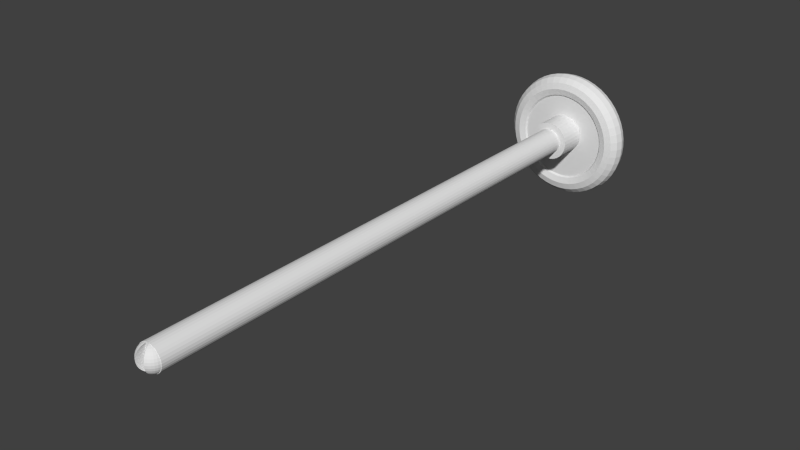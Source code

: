 # Source: flecha_treino.blend  (saved by Blender 2.63.0; exported with 4.5.12 LTS)
import bpy
from mathutils import Matrix  # noqa: F401  (used for matrix-valued properties, if any)

bpy.ops.wm.read_factory_settings(use_empty=True)
scene = bpy.context.scene
scene.name = 'Scene'

# ---- collections
col_collection_1 = bpy.data.collections.new('Collection 1'); scene.collection.children.link(col_collection_1)

# ---- materials (node trees are filled in below, after node groups)
mat_madeira = bpy.data.materials.new('Madeira')
mat_madeira.alpha_threshold = 0.0
mat_madeira.use_transparent_shadow = False
mat_madeira.roughness = 0.5
mat_madeira.line_color = (0.0, 0.0, 0.0, 1.0)
mat_vermelho = bpy.data.materials.new('Vermelho')
mat_vermelho.alpha_threshold = 0.0
mat_vermelho.use_transparent_shadow = False
mat_vermelho.roughness = 0.5
mat_vermelho.line_color = (0.0, 0.0, 0.0, 1.0)

# ---- material node trees

# ---- world
world_world = bpy.data.worlds.new('World'); scene.world = world_world
world_world.color = (0.05088, 0.05088, 0.05088)
world_world.use_sun_shadow = False
world_world.sun_shadow_jitter_overblur = 0.0
world_world.cycles.sampling_method = 'MANUAL'
world_world.cycles.sample_map_resolution = 256

# ---- meshes
me_sphere = bpy.data.meshes.new('Sphere')
me_sphere.from_pydata([(-0.1951, 0.0, 0.9808), (-0.3827, 0.0, 0.9239), (-0.5556, 0.0, 0.8315), (-0.7071, 0.0, 0.7071), (-0.8315, 0.0, 0.5556), (-0.9239, 0.0, 0.3827), (-0.9808, 0.0, 0.1951), (-1.0, 0.0, 7.55e-08), (-0.9808, 0.0, -0.1951), (-0.9239, 0.0, -0.3827), (-0.8315, 0.0, -0.5556), (-0.7071, 0.0, -0.7071), (-0.5556, 0.0, -0.8315), (-0.3827, 0.0, -0.9239), (-0.1951, 0.0, -0.9808), (-0.1913, 0.03806, 0.9808), (-0.3753, 0.07466, 0.9239), (-0.5449, 0.1084, 0.8315), (-0.6935, 0.1379, 0.7071), (-0.8155, 0.1622, 0.5556), (-0.9061, 0.1802, 0.3827), (-0.9619, 0.1913, 0.1951), (-0.9808, 0.1951, 1.192e-07), (-0.9619, 0.1913, -0.1951), (-0.9061, 0.1802, -0.3827), (-0.8155, 0.1622, -0.5556), (-0.6935, 0.1379, -0.7071), (-0.5449, 0.1084, -0.8315), (-0.3753, 0.07466, -0.9239), (-0.1913, 0.03806, -0.9808), (-0.1802, 0.07466, 0.9808), (-0.3536, 0.1464, 0.9239), (-0.5133, 0.2126, 0.8315), (-0.6533, 0.2706, 0.7071), (-0.7682, 0.3182, 0.5556), (-0.8536, 0.3536, 0.3827), (-0.9061, 0.3753, 0.1951), (-0.9239, 0.3827, 1.192e-07), (-0.9061, 0.3753, -0.1951), (-0.8536, 0.3536, -0.3827), (-0.7682, 0.3182, -0.5556), (-0.6533, 0.2706, -0.7071), (-0.5133, 0.2126, -0.8315), (-0.3536, 0.1464, -0.9239), (-0.1802, 0.07466, -0.9808), (-0.1622, 0.1084, 0.9808), (-0.3182, 0.2126, 0.9239), (-0.4619, 0.3087, 0.8315), (-0.5879, 0.3928, 0.7071), (-0.6913, 0.4619, 0.5556), (-0.7682, 0.5133, 0.3827), (-0.8155, 0.5449, 0.1951), (-0.8315, 0.5556, 1.192e-07), (-0.8155, 0.5449, -0.1951), (-0.7682, 0.5133, -0.3827), (-0.6913, 0.4619, -0.5556), (-0.5879, 0.3928, -0.7071), (-0.4619, 0.3087, -0.8315), (-0.3182, 0.2126, -0.9239), (-0.1622, 0.1084, -0.9808), (-0.1379, 0.1379, 0.9808), (-0.2706, 0.2706, 0.9239), (-0.3928, 0.3928, 0.8315), (-0.5, 0.5, 0.7071), (-0.5879, 0.5879, 0.5556), (-0.6533, 0.6533, 0.3827), (-0.6935, 0.6935, 0.1951), (-0.7071, 0.7071, 1.192e-07), (-0.6935, 0.6935, -0.1951), (-0.6533, 0.6533, -0.3827), (-0.5879, 0.5879, -0.5556), (-0.5, 0.5, -0.7071), (-0.3928, 0.3928, -0.8315), (-0.2706, 0.2706, -0.9239), (-0.1379, 0.1379, -0.9808), (-0.1084, 0.1622, 0.9808), (-0.2126, 0.3182, 0.9239), (-0.3087, 0.4619, 0.8315), (-0.3928, 0.5879, 0.7071), (-0.4619, 0.6913, 0.5556), (-0.5133, 0.7682, 0.3827), (-0.5449, 0.8155, 0.1951), (-0.5556, 0.8315, 1.192e-07), (-0.5449, 0.8155, -0.1951), (-0.5133, 0.7682, -0.3827), (-0.4619, 0.6913, -0.5556), (-0.3928, 0.5879, -0.7071), (-0.3087, 0.4619, -0.8315), (-0.2126, 0.3182, -0.9239), (-0.1084, 0.1622, -0.9808), (-0.07466, 0.1802, 0.9808), (-0.1464, 0.3536, 0.9239), (-0.2126, 0.5133, 0.8315), (-0.2706, 0.6533, 0.7071), (-0.3182, 0.7682, 0.5556), (-0.3536, 0.8536, 0.3827), (-0.3753, 0.9061, 0.1951), (-0.3827, 0.9239, 1.192e-07), (-0.3753, 0.9061, -0.1951), (-0.3536, 0.8536, -0.3827), (-0.3182, 0.7682, -0.5556), (-0.2706, 0.6533, -0.7071), (-0.2126, 0.5133, -0.8315), (-0.1464, 0.3536, -0.9239), (-0.07466, 0.1802, -0.9808), (-0.03806, 0.1913, 0.9808), (-0.07466, 0.3753, 0.9239), (-0.1084, 0.5449, 0.8315), (-0.1379, 0.6935, 0.7071), (-0.1622, 0.8155, 0.5556), (-0.1802, 0.9061, 0.3827), (-0.1913, 0.9619, 0.1951), (-0.1951, 0.9808, 1.192e-07), (-0.1913, 0.9619, -0.1951), (-0.1802, 0.9061, -0.3827), (-0.1622, 0.8155, -0.5556), (-0.1379, 0.6935, -0.7071), (-0.1084, 0.5449, -0.8315), (-0.07466, 0.3753, -0.9239), (-0.03806, 0.1913, -0.9808), (3.344e-07, 0.1951, 0.9808), (3.711e-07, 0.3827, 0.9239), (4.075e-07, 0.5556, 0.8315), (3.591e-07, 0.7071, 0.7071), (4.155e-07, 0.8315, 0.5556), (3.669e-07, 0.9239, 0.3827), (4.298e-07, 0.9808, 0.1951), (4.016e-07, 1.0, 1.192e-07), (3.713e-07, 0.9808, -0.1951), (3.231e-07, 0.9239, -0.3827), (4.155e-07, 0.8315, -0.5556), (3.591e-07, 0.7071, -0.7071), (4.032e-07, 0.5556, -0.8315), (3.289e-07, 0.3827, -0.9239), (3.346e-07, 0.1951, -0.9808), (0.03806, 0.1913, 0.9808), (0.07466, 0.3753, 0.9239), (0.1084, 0.5449, 0.8315), (0.138, 0.6935, 0.7071), (0.1622, 0.8155, 0.5556), (0.1802, 0.9061, 0.3827), (0.1913, 0.9619, 0.1951), (0.1951, 0.9808, 1.192e-07), (0.1913, 0.9619, -0.1951), (0.1802, 0.9061, -0.3827), (0.1622, 0.8155, -0.5556), (0.138, 0.6935, -0.7071), (0.1084, 0.5449, -0.8315), (0.07466, 0.3753, -0.9239), (0.03806, 0.1913, -0.9808), (0.07466, 0.1802, 0.9808), (0.1464, 0.3536, 0.9239), (0.2126, 0.5133, 0.8315), (0.2706, 0.6533, 0.7071), (0.3182, 0.7682, 0.5556), (0.3536, 0.8536, 0.3827), (0.3753, 0.9061, 0.1951), (0.3827, 0.9239, 1.192e-07), (0.3753, 0.9061, -0.1951), (0.3536, 0.8536, -0.3827), (0.3182, 0.7682, -0.5556), (0.2706, 0.6533, -0.7071), (0.2126, 0.5133, -0.8315), (0.1464, 0.3536, -0.9239), (0.07466, 0.1802, -0.9808), (0.1084, 0.1622, 0.9808), (0.2126, 0.3182, 0.9239), (0.3087, 0.4619, 0.8315), (0.3928, 0.5879, 0.7071), (0.4619, 0.6913, 0.5556), (0.5133, 0.7682, 0.3827), (0.5449, 0.8155, 0.1951), (0.5556, 0.8315, 1.192e-07), (0.5449, 0.8155, -0.1951), (0.5133, 0.7682, -0.3827), (0.4619, 0.6913, -0.5556), (0.3928, 0.5879, -0.7071), (0.3087, 0.4619, -0.8315), (0.2126, 0.3182, -0.9239), (0.1084, 0.1622, -0.9808), (0.138, 0.1379, 0.9808), (0.2706, 0.2706, 0.9239), (0.3928, 0.3928, 0.8315), (0.5, 0.5, 0.7071), (0.5879, 0.5879, 0.5556), (0.6533, 0.6533, 0.3827), (0.6935, 0.6935, 0.1951), (0.7071, 0.7071, 1.192e-07), (0.6935, 0.6935, -0.1951), (0.6533, 0.6533, -0.3827), (0.5879, 0.5879, -0.5556), (0.5, 0.5, -0.7071), (0.3928, 0.3928, -0.8315), (0.2706, 0.2706, -0.9239), (0.138, 0.1379, -0.9808), (0.1622, 0.1084, 0.9808), (0.3182, 0.2126, 0.9239), (0.4619, 0.3087, 0.8315), (0.5879, 0.3928, 0.7071), (0.6913, 0.4619, 0.5556), (0.7682, 0.5133, 0.3827), (0.8155, 0.5449, 0.1951), (0.8315, 0.5556, 1.192e-07), (0.8155, 0.5449, -0.1951), (0.7682, 0.5133, -0.3827), (0.6913, 0.4619, -0.5556), (0.5879, 0.3928, -0.7071), (0.4619, 0.3087, -0.8315), (0.3182, 0.2126, -0.9239), (0.1622, 0.1084, -0.9808), (0.1802, 0.07466, 0.9808), (0.3536, 0.1464, 0.9239), (0.5133, 0.2126, 0.8315), (0.6533, 0.2706, 0.7071), (0.7682, 0.3182, 0.5556), (0.8536, 0.3536, 0.3827), (0.9061, 0.3753, 0.1951), (0.9239, 0.3827, 1.192e-07), (0.9061, 0.3753, -0.1951), (0.8536, 0.3536, -0.3827), (0.7682, 0.3182, -0.5556), (0.6533, 0.2706, -0.7071), (0.5133, 0.2126, -0.8315), (0.3536, 0.1464, -0.9239), (-3.936, 0.07466, -0.9808), (-3.925, 0.03806, 0.9808), (-3.741, 0.07466, 0.9239), (-3.572, 0.1084, 0.8315), (-3.423, 0.1379, 0.7071), (-3.301, 0.1622, 0.5556), (-3.21, 0.1802, 0.3827), (-3.155, 0.1913, 0.1951), (-3.136, 0.1951, 1.192e-07), (-3.155, 0.1913, -0.1951), (-3.21, 0.1802, -0.3827), (-3.301, 0.1622, -0.5556), (-3.423, 0.1379, -0.7071), (-3.572, 0.1084, -0.8315), (-3.741, 0.07466, -0.9239), (-3.925, 0.03806, -0.9808), (-3.921, -1.811e-08, 0.9808), (-3.734, -7.168e-08, 0.9239), (-3.561, -1.155e-07, 0.8315), (-3.409, -1.037e-07, 0.7071), (-3.285, -1.455e-07, 0.5556), (-3.193, -6.463e-08, 0.3827), (-3.136, -1.335e-07, 0.1951), (-3.117, -1.199e-07, 1.192e-07), (-3.136, -1.129e-07, -0.1951), (-3.193, -3.839e-08, -0.3827), (-3.285, -1.455e-07, -0.5556), (-3.409, -1.037e-07, -0.7071), (-3.561, -1.155e-07, -0.8315), (-3.734, -4.261e-08, -0.9239), (-3.921, -1.47e-08, -0.9808), (-3.925, -0.03806, 0.9808), (-3.741, -0.07466, 0.9239), (-3.572, -0.1084, 0.8315), (-3.423, -0.1379, 0.7071), (-3.301, -0.1622, 0.5556), (-3.21, -0.1802, 0.3827), (-3.155, -0.1913, 0.1951), (-3.136, -0.1951, 1.192e-07), (-3.155, -0.1913, -0.1951), (-3.21, -0.1802, -0.3827), (-3.301, -0.1622, -0.5556), (-3.423, -0.1379, -0.7071), (-3.572, -0.1084, -0.8315), (-3.741, -0.07466, -0.9239), (-3.925, -0.03806, -0.9808), (0.1802, -0.07466, 0.9808), (0.3536, -0.1464, 0.9239), (0.5133, -0.2126, 0.8315), (0.6533, -0.2706, 0.7071), (0.7682, -0.3182, 0.5556), (0.8536, -0.3536, 0.3827), (0.9061, -0.3753, 0.1951), (0.9239, -0.3827, 1.192e-07), (0.9061, -0.3753, -0.1951), (0.8536, -0.3536, -0.3827), (0.7682, -0.3182, -0.5556), (0.6533, -0.2706, -0.7071), (0.5133, -0.2126, -0.8315), (0.3536, -0.1464, -0.9239), (0.1802, -0.07466, -0.9808), (0.1622, -0.1084, 0.9808), (0.3182, -0.2126, 0.9239), (0.4619, -0.3087, 0.8315), (0.5879, -0.3928, 0.7071), (0.6913, -0.4619, 0.5556), (0.7682, -0.5133, 0.3827), (0.8155, -0.5449, 0.1951), (0.8315, -0.5556, 1.192e-07), (0.8155, -0.5449, -0.1951), (0.7682, -0.5133, -0.3827), (0.6913, -0.4619, -0.5556), (0.5879, -0.3928, -0.7071), (0.4619, -0.3087, -0.8315), (0.3182, -0.2126, -0.9239), (0.1622, -0.1084, -0.9808), (0.138, -0.1379, 0.9808), (0.2706, -0.2706, 0.9239), (0.3928, -0.3928, 0.8315), (0.5, -0.5, 0.7071), (0.5879, -0.5879, 0.5556), (0.6533, -0.6533, 0.3827), (0.6935, -0.6935, 0.1951), (0.7071, -0.7071, 1.192e-07), (0.6935, -0.6935, -0.1951), (0.6533, -0.6533, -0.3827), (0.5879, -0.5879, -0.5556), (0.5, -0.5, -0.7071), (0.3928, -0.3928, -0.8315), (0.2706, -0.2706, -0.9239), (0.138, -0.1379, -0.9808), (0.1084, -0.1622, 0.9808), (0.2126, -0.3182, 0.9239), (0.3087, -0.4619, 0.8315), (0.3928, -0.5879, 0.7071), (0.4619, -0.6913, 0.5556), (0.5133, -0.7682, 0.3827), (0.5449, -0.8155, 0.1951), (0.5556, -0.8315, 1.192e-07), (0.5449, -0.8155, -0.1951), (0.5133, -0.7682, -0.3827), (0.4619, -0.6913, -0.5556), (0.3928, -0.5879, -0.7071), (0.3087, -0.4619, -0.8315), (0.2126, -0.3182, -0.9239), (0.1084, -0.1622, -0.9808), (3.258e-07, 0.0, -1.0), (0.07466, -0.1802, 0.9808), (0.1464, -0.3536, 0.9239), (0.2126, -0.5133, 0.8315), (0.2706, -0.6533, 0.7071), (0.3182, -0.7682, 0.5556), (0.3536, -0.8536, 0.3827), (0.3753, -0.9061, 0.1951), (0.3827, -0.9239, 1.192e-07), (0.3753, -0.9061, -0.1951), (0.3536, -0.8536, -0.3827), (0.3182, -0.7682, -0.5556), (0.2706, -0.6533, -0.7071), (0.2126, -0.5133, -0.8315), (0.1464, -0.3536, -0.9239), (0.07466, -0.1802, -0.9808), (0.03806, -0.1913, 0.9808), (0.07466, -0.3753, 0.9239), (0.1084, -0.5449, 0.8315), (0.1379, -0.6935, 0.7071), (0.1622, -0.8155, 0.5556), (0.1802, -0.9061, 0.3827), (0.1913, -0.9619, 0.1951), (0.1951, -0.9808, 1.192e-07), (0.1913, -0.9619, -0.1951), (0.1802, -0.9061, -0.3827), (0.1622, -0.8155, -0.5556), (0.1379, -0.6935, -0.7071), (0.1084, -0.5449, -0.8315), (0.07466, -0.3753, -0.9239), (0.03806, -0.1913, -0.9808), (2.945e-07, -0.1951, 0.9808), (2.131e-07, -0.3827, 0.9239), (1.648e-07, -0.5556, 0.8315), (1.87e-07, -0.7071, 0.7071), (1.452e-07, -0.8315, 0.5556), (1.499e-07, -0.9239, 0.3827), (1.98e-07, -0.9808, 0.1951), (1.123e-07, -1.0, 1.192e-07), (8.41e-08, -0.9808, -0.1951), (2.725e-07, -0.9239, -0.3827), (1.452e-07, -0.8315, -0.5556), (1.87e-07, -0.7071, -0.7071), (1.648e-07, -0.5556, -0.8315), (2.553e-07, -0.3827, -0.9239), (2.95e-07, -0.1951, -0.9808), (-0.03806, -0.1913, 0.9808), (-0.07466, -0.3753, 0.9239), (-0.1084, -0.5449, 0.8315), (-0.1379, -0.6935, 0.7071), (-0.1622, -0.8155, 0.5556), (-0.1802, -0.9061, 0.3827), (-0.1913, -0.9619, 0.1951), (-0.1951, -0.9808, 1.192e-07), (-0.1913, -0.9619, -0.1951), (-0.1802, -0.9061, -0.3827), (-0.1622, -0.8155, -0.5556), (-0.1379, -0.6935, -0.7071), (-0.1084, -0.5449, -0.8315), (-0.07466, -0.3753, -0.9239), (-0.03806, -0.1913, -0.9808), (-0.07466, -0.1802, 0.9808), (-0.1464, -0.3536, 0.9239), (-0.2126, -0.5133, 0.8315), (-0.2706, -0.6533, 0.7071), (-0.3182, -0.7682, 0.5556), (-0.3536, -0.8536, 0.3827), (-0.3753, -0.9061, 0.1951), (-0.3827, -0.9239, 1.192e-07), (-0.3753, -0.9061, -0.1951), (-0.3536, -0.8536, -0.3827), (-0.3182, -0.7682, -0.5556), (-0.2706, -0.6533, -0.7071), (-0.2126, -0.5133, -0.8315), (-0.1464, -0.3536, -0.9239), (-0.07466, -0.1802, -0.9808), (-0.1084, -0.1622, 0.9808), (-0.2126, -0.3182, 0.9239), (-0.3087, -0.4619, 0.8315), (-0.3928, -0.5879, 0.7071), (-0.4619, -0.6913, 0.5556), (-0.5133, -0.7682, 0.3827), (-0.5449, -0.8155, 0.1951), (-0.5556, -0.8315, 1.192e-07), (-0.5449, -0.8155, -0.1951), (-0.5133, -0.7682, -0.3827), (-0.4619, -0.6913, -0.5556), (-0.3928, -0.5879, -0.7071), (-0.3087, -0.4619, -0.8315), (-0.2126, -0.3182, -0.9239), (-0.1084, -0.1622, -0.9808), (-0.1379, -0.1379, 0.9808), (-0.2706, -0.2706, 0.9239), (-0.3928, -0.3928, 0.8315), (-0.5, -0.5, 0.7071), (-0.5879, -0.5879, 0.5556), (-0.6533, -0.6533, 0.3827), (-0.6935, -0.6935, 0.1951), (-0.7071, -0.7071, 1.192e-07), (-0.6935, -0.6935, -0.1951), (-0.6533, -0.6533, -0.3827), (-0.5879, -0.5879, -0.5556), (-0.5, -0.5, -0.7071), (-0.3928, -0.3928, -0.8315), (-0.2706, -0.2706, -0.9239), (-0.1379, -0.1379, -0.9808), (-0.1622, -0.1084, 0.9808), (-0.3182, -0.2126, 0.9239), (-0.4619, -0.3087, 0.8315), (-0.5879, -0.3928, 0.7071), (-0.6913, -0.4619, 0.5556), (-0.7682, -0.5133, 0.3827), (-0.8155, -0.5449, 0.1951), (-0.8315, -0.5556, 1.192e-07), (-0.8155, -0.5449, -0.1951), (-0.7682, -0.5133, -0.3827), (-0.6913, -0.4619, -0.5556), (-0.5879, -0.3928, -0.7071), (-0.4619, -0.3087, -0.8315), (-0.3182, -0.2126, -0.9239), (-0.1622, -0.1084, -0.9808), (2.48e-08, -1.247e-07, 1.0), (-0.1802, -0.07466, 0.9808), (-0.3536, -0.1464, 0.9239), (-0.5133, -0.2126, 0.8315), (-0.6533, -0.2706, 0.7071), (-0.7682, -0.3182, 0.5556), (-0.8536, -0.3536, 0.3827), (-0.9061, -0.3753, 0.1951), (-0.9239, -0.3827, 1.192e-07), (-0.9061, -0.3753, -0.1951), (-0.8536, -0.3536, -0.3827), (-0.7682, -0.3182, -0.5556), (-0.6533, -0.2706, -0.7071), (-0.5133, -0.2126, -0.8315), (-0.3536, -0.1464, -0.9239), (-0.1802, -0.07466, -0.9808), (-0.1913, -0.03806, 0.9808), (-0.3753, -0.07466, 0.9239), (-0.5449, -0.1084, 0.8315), (-0.6935, -0.1379, 0.7071), (-0.8155, -0.1622, 0.5556), (-0.9061, -0.1802, 0.3827), (-0.9619, -0.1913, 0.1951), (-0.9808, -0.1951, 1.192e-07), (-0.9619, -0.1913, -0.1951), (-0.9061, -0.1802, -0.3827), (-0.8155, -0.1622, -0.5556), (-0.6935, -0.1379, -0.7071), (-0.5449, -0.1084, -0.8315), (-0.3753, -0.07466, -0.9239), (-0.1913, -0.03806, -0.9808)], [], [(19, 20, 5, 4), (25, 26, 11, 10), (20, 21, 6, 5), (15, 16, 1, 0), (26, 27, 12, 11), (21, 22, 7, 6), (16, 17, 2, 1), (27, 28, 13, 12), (22, 23, 8, 7), (17, 18, 3, 2), (28, 29, 14, 13), (23, 24, 9, 8), (18, 19, 4, 3), (24, 25, 10, 9), (39, 40, 25, 24), (34, 35, 20, 19), (40, 41, 26, 25), (35, 36, 21, 20), (30, 31, 16, 15), (41, 42, 27, 26), (36, 37, 22, 21), (31, 32, 17, 16), (42, 43, 28, 27), (37, 38, 23, 22), (32, 33, 18, 17), (43, 44, 29, 28), (38, 39, 24, 23), (33, 34, 19, 18), (58, 59, 44, 43), (53, 54, 39, 38), (48, 49, 34, 33), (54, 55, 40, 39), (49, 50, 35, 34), (55, 56, 41, 40), (50, 51, 36, 35), (45, 46, 31, 30), (56, 57, 42, 41), (51, 52, 37, 36), (46, 47, 32, 31), (57, 58, 43, 42), (52, 53, 38, 37), (47, 48, 33, 32), (72, 73, 58, 57), (67, 68, 53, 52), (62, 63, 48, 47), (73, 74, 59, 58), (68, 69, 54, 53), (63, 64, 49, 48), (69, 70, 55, 54), (64, 65, 50, 49), (70, 71, 56, 55), (65, 66, 51, 50), (60, 61, 46, 45), (71, 72, 57, 56), (66, 67, 52, 51), (61, 62, 47, 46), (75, 76, 61, 60), (86, 87, 72, 71), (81, 82, 67, 66), (76, 77, 62, 61), (87, 88, 73, 72), (82, 83, 68, 67), (77, 78, 63, 62), (88, 89, 74, 73), (83, 84, 69, 68), (78, 79, 64, 63), (84, 85, 70, 69), (79, 80, 65, 64), (85, 86, 71, 70), (80, 81, 66, 65), (94, 95, 80, 79), (100, 101, 86, 85), (95, 96, 81, 80), (90, 91, 76, 75), (101, 102, 87, 86), (96, 97, 82, 81), (91, 92, 77, 76), (102, 103, 88, 87), (97, 98, 83, 82), (92, 93, 78, 77), (103, 104, 89, 88), (98, 99, 84, 83), (93, 94, 79, 78), (99, 100, 85, 84), (113, 114, 99, 98), (108, 109, 94, 93), (114, 115, 100, 99), (109, 110, 95, 94), (115, 116, 101, 100), (110, 111, 96, 95), (105, 106, 91, 90), (116, 117, 102, 101), (111, 112, 97, 96), (106, 107, 92, 91), (117, 118, 103, 102), (112, 113, 98, 97), (107, 108, 93, 92), (118, 119, 104, 103), (132, 133, 118, 117), (127, 128, 113, 112), (122, 123, 108, 107), (133, 134, 119, 118), (128, 129, 114, 113), (123, 124, 109, 108), (129, 130, 115, 114), (124, 125, 110, 109), (130, 131, 116, 115), (125, 126, 111, 110), (120, 121, 106, 105), (131, 132, 117, 116), (126, 127, 112, 111), (121, 122, 107, 106), (135, 136, 121, 120), (146, 147, 132, 131), (141, 142, 127, 126), (136, 137, 122, 121), (147, 148, 133, 132), (142, 143, 128, 127), (137, 138, 123, 122), (148, 149, 134, 133), (143, 144, 129, 128), (138, 139, 124, 123), (144, 145, 130, 129), (139, 140, 125, 124), (145, 146, 131, 130), (140, 141, 126, 125), (154, 155, 140, 139), (160, 161, 146, 145), (155, 156, 141, 140), (150, 151, 136, 135), (161, 162, 147, 146), (156, 157, 142, 141), (151, 152, 137, 136), (162, 163, 148, 147), (157, 158, 143, 142), (152, 153, 138, 137), (163, 164, 149, 148), (158, 159, 144, 143), (153, 154, 139, 138), (159, 160, 145, 144), (173, 174, 159, 158), (168, 169, 154, 153), (174, 175, 160, 159), (169, 170, 155, 154), (175, 176, 161, 160), (170, 171, 156, 155), (165, 166, 151, 150), (176, 177, 162, 161), (171, 172, 157, 156), (166, 167, 152, 151), (177, 178, 163, 162), (172, 173, 158, 157), (167, 168, 153, 152), (178, 179, 164, 163), (192, 193, 178, 177), (187, 188, 173, 172), (182, 183, 168, 167), (193, 194, 179, 178), (188, 189, 174, 173), (183, 184, 169, 168), (189, 190, 175, 174), (184, 185, 170, 169), (190, 191, 176, 175), (185, 186, 171, 170), (180, 181, 166, 165), (191, 192, 177, 176), (186, 187, 172, 171), (181, 182, 167, 166), (206, 207, 192, 191), (201, 202, 187, 186), (196, 197, 182, 181), (207, 208, 193, 192), (202, 203, 188, 187), (197, 198, 183, 182), (208, 209, 194, 193), (203, 204, 189, 188), (198, 199, 184, 183), (204, 205, 190, 189), (199, 200, 185, 184), (205, 206, 191, 190), (200, 201, 186, 185), (195, 196, 181, 180), (220, 221, 206, 205), (215, 216, 201, 200), (210, 211, 196, 195), (221, 222, 207, 206), (216, 217, 202, 201), (211, 212, 197, 196), (222, 223, 208, 207), (217, 218, 203, 202), (212, 213, 198, 197), (223, 224, 209, 208), (218, 219, 204, 203), (213, 214, 199, 198), (219, 220, 205, 204), (214, 215, 200, 199), (228, 229, 214, 213), (234, 235, 220, 219), (229, 230, 215, 214), (235, 236, 221, 220), (230, 231, 216, 215), (225, 226, 211, 210), (236, 237, 222, 221), (231, 232, 217, 216), (226, 227, 212, 211), (237, 238, 223, 222), (232, 233, 218, 217), (227, 228, 213, 212), (238, 239, 224, 223), (233, 234, 219, 218), (247, 248, 233, 232), (242, 243, 228, 227), (253, 254, 239, 238), (248, 249, 234, 233), (243, 244, 229, 228), (249, 250, 235, 234), (244, 245, 230, 229), (250, 251, 236, 235), (245, 246, 231, 230), (240, 241, 226, 225), (251, 252, 237, 236), (246, 247, 232, 231), (241, 242, 227, 226), (252, 253, 238, 237), (266, 267, 252, 251), (261, 262, 247, 246), (256, 257, 242, 241), (267, 268, 253, 252), (262, 263, 248, 247), (257, 258, 243, 242), (268, 269, 254, 253), (263, 264, 249, 248), (258, 259, 244, 243), (264, 265, 250, 249), (259, 260, 245, 244), (265, 266, 251, 250), (260, 261, 246, 245), (255, 256, 241, 240), (280, 281, 266, 265), (275, 276, 261, 260), (270, 271, 256, 255), (281, 282, 267, 266), (276, 277, 262, 261), (271, 272, 257, 256), (282, 283, 268, 267), (277, 278, 263, 262), (272, 273, 258, 257), (283, 284, 269, 268), (278, 279, 264, 263), (273, 274, 259, 258), (279, 280, 265, 264), (274, 275, 260, 259), (288, 289, 274, 273), (294, 295, 280, 279), (289, 290, 275, 274), (295, 296, 281, 280), (290, 291, 276, 275), (285, 286, 271, 270), (296, 297, 282, 281), (291, 292, 277, 276), (286, 287, 272, 271), (297, 298, 283, 282), (292, 293, 278, 277), (287, 288, 273, 272), (298, 299, 284, 283), (293, 294, 279, 278), (307, 308, 293, 292), (302, 303, 288, 287), (313, 314, 299, 298), (308, 309, 294, 293), (303, 304, 289, 288), (309, 310, 295, 294), (304, 305, 290, 289), (310, 311, 296, 295), (305, 306, 291, 290), (300, 301, 286, 285), (311, 312, 297, 296), (306, 307, 292, 291), (301, 302, 287, 286), (312, 313, 298, 297), (326, 327, 312, 311), (321, 322, 307, 306), (316, 317, 302, 301), (327, 328, 313, 312), (322, 323, 308, 307), (317, 318, 303, 302), (328, 329, 314, 313), (323, 324, 309, 308), (318, 319, 304, 303), (324, 325, 310, 309), (319, 320, 305, 304), (325, 326, 311, 310), (320, 321, 306, 305), (315, 316, 301, 300), (341, 342, 326, 325), (336, 337, 321, 320), (331, 332, 316, 315), (342, 343, 327, 326), (337, 338, 322, 321), (332, 333, 317, 316), (343, 344, 328, 327), (338, 339, 323, 322), (333, 334, 318, 317), (344, 345, 329, 328), (339, 340, 324, 323), (334, 335, 319, 318), (340, 341, 325, 324), (335, 336, 320, 319), (355, 356, 341, 340), (350, 351, 336, 335), (356, 357, 342, 341), (351, 352, 337, 336), (346, 347, 332, 331), (357, 358, 343, 342), (352, 353, 338, 337), (347, 348, 333, 332), (358, 359, 344, 343), (353, 354, 339, 338), (348, 349, 334, 333), (359, 360, 345, 344), (354, 355, 340, 339), (349, 350, 335, 334), (363, 364, 349, 348), (374, 375, 360, 359), (369, 370, 355, 354), (364, 365, 350, 349), (370, 371, 356, 355), (365, 366, 351, 350), (371, 372, 357, 356), (366, 367, 352, 351), (361, 362, 347, 346), (372, 373, 358, 357), (367, 368, 353, 352), (362, 363, 348, 347), (373, 374, 359, 358), (368, 369, 354, 353), (382, 383, 368, 367), (377, 378, 363, 362), (388, 389, 374, 373), (383, 384, 369, 368), (378, 379, 364, 363), (389, 390, 375, 374), (384, 385, 370, 369), (379, 380, 365, 364), (385, 386, 371, 370), (380, 381, 366, 365), (386, 387, 372, 371), (381, 382, 367, 366), (376, 377, 362, 361), (387, 388, 373, 372), (401, 402, 387, 386), (396, 397, 382, 381), (391, 392, 377, 376), (402, 403, 388, 387), (397, 398, 383, 382), (392, 393, 378, 377), (403, 404, 389, 388), (398, 399, 384, 383), (393, 394, 379, 378), (404, 405, 390, 389), (399, 400, 385, 384), (394, 395, 380, 379), (400, 401, 386, 385), (395, 396, 381, 380), (415, 416, 401, 400), (410, 411, 396, 395), (416, 417, 402, 401), (411, 412, 397, 396), (406, 407, 392, 391), (417, 418, 403, 402), (412, 413, 398, 397), (407, 408, 393, 392), (418, 419, 404, 403), (413, 414, 399, 398), (408, 409, 394, 393), (419, 420, 405, 404), (414, 415, 400, 399), (409, 410, 395, 394), (423, 424, 409, 408), (434, 435, 420, 419), (429, 430, 415, 414), (424, 425, 410, 409), (430, 431, 416, 415), (425, 426, 411, 410), (431, 432, 417, 416), (426, 427, 412, 411), (421, 422, 407, 406), (432, 433, 418, 417), (427, 428, 413, 412), (422, 423, 408, 407), (433, 434, 419, 418), (428, 429, 414, 413), (442, 443, 428, 427), (437, 438, 423, 422), (448, 449, 434, 433), (443, 444, 429, 428), (438, 439, 424, 423), (449, 450, 435, 434), (444, 445, 430, 429), (439, 440, 425, 424), (445, 446, 431, 430), (440, 441, 426, 425), (446, 447, 432, 431), (441, 442, 427, 426), (436, 437, 422, 421), (447, 448, 433, 432), (462, 463, 447, 446), (457, 458, 442, 441), (452, 453, 437, 436), (463, 464, 448, 447), (458, 459, 443, 442), (453, 454, 438, 437), (464, 465, 449, 448), (459, 460, 444, 443), (454, 455, 439, 438), (465, 466, 450, 449), (460, 461, 445, 444), (455, 456, 440, 439), (461, 462, 446, 445), (456, 457, 441, 440), (476, 477, 462, 461), (471, 472, 457, 456), (477, 478, 463, 462), (472, 473, 458, 457), (467, 468, 453, 452), (478, 479, 464, 463), (473, 474, 459, 458), (468, 469, 454, 453), (479, 480, 465, 464), (474, 475, 460, 459), (469, 470, 455, 454), (480, 481, 466, 465), (475, 476, 461, 460), (470, 471, 456, 455), (451, 15, 0), (29, 330, 14), (451, 30, 15), (44, 330, 29), (59, 330, 44), (451, 45, 30), (74, 330, 59), (451, 60, 45), (89, 330, 74), (451, 75, 60), (451, 90, 75), (104, 330, 89), (119, 330, 104), (451, 105, 90), (134, 330, 119), (451, 120, 105), (149, 330, 134), (451, 135, 120), (451, 150, 135), (164, 330, 149), (179, 330, 164), (451, 165, 150), (194, 330, 179), (451, 180, 165), (209, 330, 194), (451, 195, 180), (451, 210, 195), (224, 330, 209), (239, 330, 224), (451, 225, 210), (254, 330, 239), (451, 240, 225), (269, 330, 254), (451, 255, 240), (451, 270, 255), (284, 330, 269), (299, 330, 284), (451, 285, 270), (314, 330, 299), (451, 300, 285), (329, 330, 314), (451, 315, 300), (345, 330, 329), (451, 331, 315), (360, 330, 345), (451, 346, 331), (375, 330, 360), (451, 361, 346), (390, 330, 375), (451, 376, 361), (405, 330, 390), (451, 391, 376), (420, 330, 405), (451, 406, 391), (435, 330, 420), (451, 421, 406), (450, 330, 435), (451, 436, 421), (466, 330, 450), (451, 452, 436), (481, 330, 466), (451, 467, 452), (13, 14, 481, 480), (8, 9, 476, 475), (3, 4, 471, 470), (14, 330, 481), (9, 10, 477, 476), (4, 5, 472, 471), (451, 0, 467), (10, 11, 478, 477), (5, 6, 473, 472), (0, 1, 468, 467), (11, 12, 479, 478), (6, 7, 474, 473), (1, 2, 469, 468), (12, 13, 480, 479), (7, 8, 475, 474), (2, 3, 470, 469)])
me_sphere.materials.append(mat_madeira)
me_sphere.use_remesh_preserve_volume = False
me_sphere.use_remesh_preserve_attributes = False
me_sphere.use_mirror_vertex_groups = False
me_sphere.update()
me_cylinder_001 = bpy.data.meshes.new('Cylinder.001')
me_cylinder_001.from_pydata([(-0.1356, -0.1782, -1.156), (-0.1356, 2.488, -1.156), (0.3846, 2.437, -1.156), (0.8849, 2.285, -1.156), (1.346, 2.039, -1.156), (1.75, 1.707, -1.156), (2.082, 1.303, -1.156), (2.328, 0.8423, -1.156), (2.48, 0.342, -1.156), (2.531, -0.1782, -1.156), (2.48, -0.6985, -1.156), (2.328, -1.199, -1.156), (2.082, -1.66, -1.156), (1.75, -2.064, -1.156), (1.346, -2.395, -1.156), (0.8849, -2.642, -1.156), (0.3846, -2.794, -1.156), (-0.1356, -2.845, -1.156), (-0.6559, -2.794, -1.156), (-1.156, -2.642, -1.156), (-1.617, -2.395, -1.156), (-2.021, -2.064, -1.156), (-2.353, -1.66, -1.156), (-2.599, -1.199, -1.156), (-2.751, -0.6985, -1.156), (-2.802, -0.1782, -1.156), (-2.751, 0.342, -1.156), (-2.599, 0.8423, -1.156), (-2.353, 1.303, -1.156), (-2.021, 1.707, -1.156), (-1.617, 2.039, -1.156), (-1.156, 2.285, -1.156), (-0.6559, 2.437, -1.156), (0.00492, 2.569, -1.011), (-0.5153, 2.518, -1.011), (-1.016, 2.366, -1.011), (-1.477, 2.119, -1.011), (-1.881, 1.788, -1.011), (-2.212, 1.384, -1.011), (-2.459, 0.9227, -1.011), (-2.611, 0.4224, -1.011), (-2.662, -0.09779, -1.011), (-2.611, -0.618, -1.011), (-2.459, -1.118, -1.011), (-2.212, -1.579, -1.011), (-1.881, -1.983, -1.011), (-1.477, -2.315, -1.011), (-1.016, -2.561, -1.011), (-0.5153, -2.713, -1.011), (0.004921, -2.764, -1.011), (0.5252, -2.713, -1.011), (1.025, -2.561, -1.011), (1.486, -2.315, -1.011), (1.891, -1.983, -1.011), (2.222, -1.579, -1.011), (2.469, -1.118, -1.011), (2.62, -0.618, -1.011), (2.672, -0.09779, -1.011), (2.62, 0.4225, -1.011), (2.469, 0.9227, -1.011), (2.222, 1.384, -1.011), (1.891, 1.788, -1.011), (1.486, 2.119, -1.011), (1.025, 2.366, -1.011), (0.5252, 2.518, -1.011), (3.105, 0.08108, -1.692), (3.016, 0.08108, -1.237), (2.772, 0.08108, -0.9043), (2.439, 0.08108, -0.7825), (2.105, 0.08108, -0.9043), (1.861, 0.08108, -1.237), (1.772, 0.08108, -1.692), (1.861, 0.08108, -2.146), (2.105, 0.08108, -2.479), (2.439, 0.08108, -2.601), (2.772, 0.08108, -2.479), (3.016, 0.08108, -2.146), (3.077, 0.5162, -1.692), (2.988, 0.5045, -1.237), (2.746, 0.4727, -0.9043), (2.416, 0.4291, -0.7825), (2.085, 0.3856, -0.9043), (1.844, 0.3538, -1.237), (1.755, 0.3421, -1.692), (1.844, 0.3538, -2.146), (2.085, 0.3856, -2.479), (2.416, 0.4291, -2.601), (2.746, 0.4727, -2.479), (2.988, 0.5045, -2.146), (2.992, 0.9438, -1.692), (2.906, 0.9207, -1.237), (2.67, 0.8575, -0.9043), (2.348, 0.7713, -0.7825), (2.026, 0.685, -0.9043), (1.79, 0.6218, -1.237), (1.704, 0.5987, -1.692), (1.79, 0.6218, -2.146), (2.026, 0.685, -2.479), (2.348, 0.7713, -2.601), (2.67, 0.8575, -2.479), (2.906, 0.9207, -2.146), (2.852, 1.357, -1.692), (2.769, 1.323, -1.237), (2.544, 1.229, -0.9043), (2.236, 1.102, -0.7825), (1.928, 0.974, -0.9043), (1.702, 0.8806, -1.237), (1.62, 0.8464, -1.692), (1.702, 0.8806, -2.146), (1.928, 0.974, -2.479), (2.236, 1.102, -2.601), (2.544, 1.229, -2.479), (2.769, 1.323, -2.146), (2.659, 1.748, -1.692), (2.581, 1.703, -1.237), (2.37, 1.581, -0.9043), (2.081, 1.414, -0.7825), (1.793, 1.248, -0.9043), (1.581, 1.126, -1.237), (1.504, 1.081, -1.692), (1.581, 1.126, -2.146), (1.793, 1.248, -2.479), (2.081, 1.414, -2.601), (2.37, 1.581, -2.479), (2.581, 1.703, -2.146), (2.417, 2.11, -1.692), (2.346, 2.056, -1.237), (2.152, 1.907, -0.9043), (1.888, 1.704, -0.7825), (1.623, 1.502, -0.9043), (1.43, 1.353, -1.237), (1.359, 1.299, -1.692), (1.43, 1.353, -2.146), (1.623, 1.502, -2.479), (1.888, 1.704, -2.601), (2.152, 1.907, -2.479), (2.346, 2.056, -2.146), (2.129, 2.438, -1.692), (2.066, 2.375, -1.237), (1.893, 2.202, -0.9043), (1.658, 1.967, -0.7825), (1.422, 1.731, -0.9043), (1.249, 1.558, -1.237), (1.186, 1.495, -1.692), (1.249, 1.558, -2.146), (1.422, 1.731, -2.479), (1.658, 1.967, -2.601), (1.893, 2.202, -2.479), (2.066, 2.375, -2.146), (1.801, 2.726, -1.692), (1.747, 2.655, -1.237), (1.598, 2.461, -0.9043), (1.395, 2.197, -0.7825), (1.193, 1.932, -0.9043), (1.044, 1.739, -1.237), (0.9896, 1.668, -1.692), (1.044, 1.739, -2.146), (1.193, 1.932, -2.479), (1.395, 2.197, -2.601), (1.598, 2.461, -2.479), (1.747, 2.655, -2.146), (1.439, 2.968, -1.692), (1.394, 2.89, -1.237), (1.272, 2.679, -0.9043), (1.105, 2.39, -0.7825), (0.9387, 2.102, -0.9043), (0.8167, 1.89, -1.237), (0.7721, 1.813, -1.692), (0.8167, 1.89, -2.146), (0.9387, 2.102, -2.479), (1.105, 2.39, -2.601), (1.272, 2.679, -2.479), (1.394, 2.89, -2.146), (1.048, 3.161, -1.692), (1.014, 3.078, -1.237), (0.9201, 2.853, -0.9043), (0.7926, 2.545, -0.7825), (0.665, 2.237, -0.9043), (0.5716, 2.011, -1.237), (0.5375, 1.929, -1.692), (0.5716, 2.011, -2.146), (0.665, 2.237, -2.479), (0.7926, 2.545, -2.601), (0.9201, 2.853, -2.479), (1.014, 3.078, -2.146), (0.6348, 3.301, -1.692), (0.6117, 3.215, -1.237), (0.5485, 2.979, -0.9043), (0.4623, 2.657, -0.7825), (0.376, 2.335, -0.9043), (0.3128, 2.099, -1.237), (0.2897, 2.013, -1.692), (0.3128, 2.099, -2.146), (0.376, 2.335, -2.479), (0.4623, 2.657, -2.601), (0.5485, 2.979, -2.479), (0.6117, 3.215, -2.146), (0.2072, 3.386, -1.692), (0.1955, 3.297, -1.237), (0.1637, 3.055, -0.9043), (0.1202, 2.725, -0.7825), (0.07664, 2.394, -0.9043), (0.04479, 2.153, -1.237), (0.03314, 2.064, -1.692), (0.04479, 2.153, -2.146), (0.07664, 2.394, -2.479), (0.1202, 2.725, -2.601), (0.1637, 3.055, -2.479), (0.1955, 3.297, -2.146), (-0.2279, 3.414, -1.692), (-0.2279, 3.325, -1.237), (-0.2279, 3.081, -0.9043), (-0.2279, 2.748, -0.7825), (-0.2279, 2.414, -0.9043), (-0.2279, 2.17, -1.237), (-0.2279, 2.081, -1.692), (-0.2279, 2.17, -2.146), (-0.2279, 2.414, -2.479), (-0.2279, 2.748, -2.601), (-0.2279, 3.081, -2.479), (-0.2279, 3.325, -2.146), (-0.663, 3.386, -1.692), (-0.6513, 3.297, -1.237), (-0.6195, 3.055, -0.9043), (-0.576, 2.725, -0.7825), (-0.5325, 2.394, -0.9043), (-0.5006, 2.153, -1.237), (-0.489, 2.064, -1.692), (-0.5006, 2.153, -2.146), (-0.5325, 2.394, -2.479), (-0.576, 2.725, -2.601), (-0.6195, 3.055, -2.479), (-0.6513, 3.297, -2.146), (-1.091, 3.301, -1.692), (-1.068, 3.215, -1.237), (-1.004, 2.979, -0.9043), (-0.9181, 2.657, -0.7825), (-0.8318, 2.335, -0.9043), (-0.7687, 2.099, -1.237), (-0.7456, 2.013, -1.692), (-0.7687, 2.099, -2.146), (-0.8318, 2.335, -2.479), (-0.9181, 2.657, -2.601), (-1.004, 2.979, -2.479), (-1.068, 3.215, -2.146), (-1.504, 3.161, -1.692), (-1.469, 3.078, -1.237), (-1.376, 2.853, -0.9043), (-1.248, 2.545, -0.7825), (-1.121, 2.237, -0.9043), (-1.027, 2.011, -1.237), (-0.9933, 1.929, -1.692), (-1.027, 2.011, -2.146), (-1.121, 2.237, -2.479), (-1.248, 2.545, -2.601), (-1.376, 2.853, -2.479), (-1.469, 3.078, -2.146), (-1.895, 2.968, -1.692), (-1.85, 2.89, -1.237), (-1.728, 2.679, -0.9043), (-1.561, 2.39, -0.7825), (-1.395, 2.102, -0.9043), (-1.273, 1.89, -1.237), (-1.228, 1.813, -1.692), (-1.273, 1.89, -2.146), (-1.395, 2.102, -2.479), (-1.561, 2.39, -2.601), (-1.728, 2.679, -2.479), (-1.85, 2.89, -2.146), (-2.257, 2.726, -1.692), (-2.203, 2.655, -1.237), (-2.054, 2.461, -0.9043), (-1.851, 2.197, -0.7825), (-1.648, 1.932, -0.9043), (-1.5, 1.739, -1.237), (-1.445, 1.668, -1.692), (-1.5, 1.739, -2.146), (-1.648, 1.932, -2.479), (-1.851, 2.197, -2.601), (-2.054, 2.461, -2.479), (-2.203, 2.655, -2.146), (-2.585, 2.438, -1.692), (-2.522, 2.375, -1.237), (-2.349, 2.202, -0.9043), (-2.114, 1.967, -0.7825), (-1.878, 1.731, -0.9043), (-1.705, 1.558, -1.237), (-1.642, 1.495, -1.692), (-1.705, 1.558, -2.146), (-1.878, 1.731, -2.479), (-2.114, 1.967, -2.601), (-2.349, 2.202, -2.479), (-2.522, 2.375, -2.146), (-2.872, 2.11, -1.692), (-2.802, 2.056, -1.237), (-2.608, 1.907, -0.9043), (-2.344, 1.704, -0.7825), (-2.079, 1.502, -0.9043), (-1.885, 1.353, -1.237), (-1.815, 1.299, -1.692), (-1.885, 1.353, -2.146), (-2.079, 1.502, -2.479), (-2.344, 1.704, -2.601), (-2.608, 1.907, -2.479), (-2.802, 2.056, -2.146), (-3.115, 1.748, -1.692), (-3.037, 1.703, -1.237), (-2.826, 1.581, -0.9043), (-2.537, 1.414, -0.7825), (-2.249, 1.248, -0.9043), (-2.037, 1.126, -1.237), (-1.96, 1.081, -1.692), (-2.037, 1.126, -2.146), (-2.249, 1.248, -2.479), (-2.537, 1.414, -2.601), (-2.826, 1.581, -2.479), (-3.037, 1.703, -2.146), (-3.308, 1.357, -1.692), (-3.225, 1.323, -1.237), (-3.0, 1.229, -0.9043), (-2.692, 1.102, -0.7825), (-2.384, 0.974, -0.9043), (-2.158, 0.8806, -1.237), (-2.076, 0.8464, -1.692), (-2.158, 0.8806, -2.146), (-2.384, 0.974, -2.479), (-2.692, 1.102, -2.601), (-3.0, 1.229, -2.479), (-3.225, 1.323, -2.146), (-3.448, 0.9438, -1.692), (-3.361, 0.9207, -1.237), (-3.126, 0.8575, -0.9043), (-2.804, 0.7713, -0.7825), (-2.482, 0.685, -0.9043), (-2.246, 0.6218, -1.237), (-2.16, 0.5987, -1.692), (-2.246, 0.6218, -2.146), (-2.482, 0.685, -2.479), (-2.804, 0.7713, -2.601), (-3.126, 0.8575, -2.479), (-3.361, 0.9207, -2.146), (-3.533, 0.5162, -1.692), (-3.444, 0.5045, -1.237), (-3.202, 0.4727, -0.9043), (-2.872, 0.4291, -0.7825), (-2.541, 0.3856, -0.9043), (-2.299, 0.3538, -1.237), (-2.211, 0.3421, -1.692), (-2.299, 0.3538, -2.146), (-2.541, 0.3856, -2.479), (-2.872, 0.4291, -2.601), (-3.202, 0.4727, -2.479), (-3.444, 0.5045, -2.146), (-3.561, 0.08108, -1.692), (-3.472, 0.08108, -1.237), (-3.228, 0.08108, -0.9043), (-2.895, 0.08108, -0.7825), (-2.561, 0.08108, -0.9043), (-2.317, 0.08108, -1.237), (-2.228, 0.08108, -1.692), (-2.317, 0.08108, -2.146), (-2.561, 0.08108, -2.479), (-2.895, 0.08108, -2.601), (-3.228, 0.08108, -2.479), (-3.472, 0.08108, -2.146), (-3.533, -0.354, -1.692), (-3.444, -0.3424, -1.237), (-3.202, -0.3105, -0.9043), (-2.872, -0.267, -0.7825), (-2.541, -0.2235, -0.9043), (-2.299, -0.1916, -1.237), (-2.211, -0.18, -1.692), (-2.299, -0.1916, -2.146), (-2.541, -0.2235, -2.479), (-2.872, -0.267, -2.601), (-3.202, -0.3105, -2.479), (-3.444, -0.3424, -2.146), (-3.448, -0.7817, -1.692), (-3.361, -0.7585, -1.237), (-3.126, -0.6954, -0.9043), (-2.804, -0.6091, -0.7825), (-2.482, -0.5228, -0.9043), (-2.246, -0.4597, -1.237), (-2.16, -0.4366, -1.692), (-2.246, -0.4597, -2.146), (-2.482, -0.5228, -2.479), (-2.804, -0.6091, -2.601), (-3.126, -0.6954, -2.479), (-3.361, -0.7585, -2.146), (-3.308, -1.195, -1.692), (-3.225, -1.16, -1.237), (-3.0, -1.067, -0.9043), (-2.692, -0.9394, -0.7825), (-2.384, -0.8119, -0.9043), (-2.158, -0.7185, -1.237), (-2.076, -0.6843, -1.692), (-2.158, -0.7185, -2.146), (-2.384, -0.8119, -2.479), (-2.692, -0.9394, -2.601), (-3.0, -1.067, -2.479), (-3.225, -1.16, -2.146), (-3.115, -1.586, -1.692), (-3.037, -1.541, -1.237), (-2.826, -1.419, -0.9043), (-2.537, -1.252, -0.7825), (-2.249, -1.086, -0.9043), (-2.037, -0.9636, -1.237), (-1.96, -0.9189, -1.692), (-2.037, -0.9636, -2.146), (-2.249, -1.086, -2.479), (-2.537, -1.252, -2.601), (-2.826, -1.419, -2.479), (-3.037, -1.541, -2.146), (-2.872, -1.948, -1.692), (-2.802, -1.894, -1.237), (-2.608, -1.745, -0.9043), (-2.344, -1.542, -0.7825), (-2.079, -1.339, -0.9043), (-1.885, -1.191, -1.237), (-1.815, -1.136, -1.692), (-1.885, -1.191, -2.146), (-2.079, -1.339, -2.479), (-2.344, -1.542, -2.601), (-2.608, -1.745, -2.479), (-2.802, -1.894, -2.146), (-2.585, -2.276, -1.692), (-2.522, -2.213, -1.237), (-2.349, -2.04, -0.9043), (-2.114, -1.805, -0.7825), (-1.878, -1.569, -0.9043), (-1.705, -1.396, -1.237), (-1.642, -1.333, -1.692), (-1.705, -1.396, -2.146), (-1.878, -1.569, -2.479), (-2.114, -1.805, -2.601), (-2.349, -2.04, -2.479), (-2.522, -2.213, -2.146), (-2.257, -2.563, -1.692), (-2.203, -2.493, -1.237), (-2.054, -2.299, -0.9043), (-1.851, -2.035, -0.7825), (-1.648, -1.77, -0.9043), (-1.5, -1.576, -1.237), (-1.445, -1.506, -1.692), (-1.5, -1.576, -2.146), (-1.648, -1.77, -2.479), (-1.851, -2.035, -2.601), (-2.054, -2.299, -2.479), (-2.203, -2.493, -2.146), (-1.895, -2.806, -1.692), (-1.85, -2.728, -1.237), (-1.728, -2.517, -0.9043), (-1.561, -2.228, -0.7825), (-1.395, -1.94, -0.9043), (-1.273, -1.728, -1.237), (-1.228, -1.651, -1.692), (-1.273, -1.728, -2.146), (-1.395, -1.94, -2.479), (-1.561, -2.228, -2.601), (-1.728, -2.517, -2.479), (-1.85, -2.728, -2.146), (-1.504, -2.999, -1.692), (-1.469, -2.916, -1.237), (-1.376, -2.691, -0.9043), (-1.248, -2.383, -0.7825), (-1.121, -2.075, -0.9043), (-1.027, -1.849, -1.237), (-0.9933, -1.767, -1.692), (-1.027, -1.849, -2.146), (-1.121, -2.075, -2.479), (-1.248, -2.383, -2.601), (-1.376, -2.691, -2.479), (-1.469, -2.916, -2.146), (-1.091, -3.139, -1.692), (-1.068, -3.052, -1.237), (-1.004, -2.817, -0.9043), (-0.9181, -2.495, -0.7825), (-0.8318, -2.173, -0.9043), (-0.7687, -1.937, -1.237), (-0.7456, -1.851, -1.692), (-0.7687, -1.937, -2.146), (-0.8318, -2.173, -2.479), (-0.9181, -2.495, -2.601), (-1.004, -2.817, -2.479), (-1.068, -3.052, -2.146), (-0.663, -3.224, -1.692), (-0.6513, -3.135, -1.237), (-0.6195, -2.893, -0.9043), (-0.576, -2.563, -0.7825), (-0.5325, -2.232, -0.9043), (-0.5006, -1.99, -1.237), (-0.489, -1.902, -1.692), (-0.5006, -1.99, -2.146), (-0.5325, -2.232, -2.479), (-0.576, -2.563, -2.601), (-0.6195, -2.893, -2.479), (-0.6513, -3.135, -2.146), (-0.2279, -3.252, -1.692), (-0.2279, -3.163, -1.237), (-0.2279, -2.919, -0.9043), (-0.2279, -2.586, -0.7825), (-0.2279, -2.252, -0.9043), (-0.2279, -2.008, -1.237), (-0.2279, -1.919, -1.692), (-0.2279, -2.008, -2.146), (-0.2279, -2.252, -2.479), (-0.2279, -2.586, -2.601), (-0.2279, -2.919, -2.479), (-0.2279, -3.163, -2.146), (0.2072, -3.224, -1.692), (0.1955, -3.135, -1.237), (0.1637, -2.893, -0.9043), (0.1202, -2.563, -0.7825), (0.07664, -2.232, -0.9043), (0.04479, -1.99, -1.237), (0.03314, -1.902, -1.692), (0.04479, -1.99, -2.146), (0.07664, -2.232, -2.479), (0.1202, -2.563, -2.601), (0.1637, -2.893, -2.479), (0.1955, -3.135, -2.146), (0.6348, -3.139, -1.692), (0.6117, -3.052, -1.237), (0.5485, -2.817, -0.9043), (0.4623, -2.495, -0.7825), (0.376, -2.173, -0.9043), (0.3128, -1.937, -1.237), (0.2897, -1.851, -1.692), (0.3128, -1.937, -2.146), (0.376, -2.173, -2.479), (0.4623, -2.495, -2.601), (0.5485, -2.817, -2.479), (0.6117, -3.052, -2.146), (1.048, -2.999, -1.692), (1.014, -2.916, -1.237), (0.9201, -2.691, -0.9043), (0.7926, -2.383, -0.7825), (0.665, -2.075, -0.9043), (0.5716, -1.849, -1.237), (0.5375, -1.767, -1.692), (0.5716, -1.849, -2.146), (0.665, -2.075, -2.479), (0.7926, -2.383, -2.601), (0.9201, -2.691, -2.479), (1.014, -2.916, -2.146), (1.439, -2.806, -1.692), (1.394, -2.728, -1.237), (1.272, -2.517, -0.9043), (1.105, -2.228, -0.7825), (0.9387, -1.94, -0.9043), (0.8167, -1.728, -1.237), (0.7721, -1.651, -1.692), (0.8167, -1.728, -2.146), (0.9387, -1.94, -2.479), (1.105, -2.228, -2.601), (1.272, -2.517, -2.479), (1.394, -2.728, -2.146), (1.801, -2.563, -1.692), (1.747, -2.493, -1.237), (1.598, -2.299, -0.9043), (1.395, -2.035, -0.7825), (1.193, -1.77, -0.9043), (1.044, -1.576, -1.237), (0.9896, -1.506, -1.692), (1.044, -1.576, -2.146), (1.193, -1.77, -2.479), (1.395, -2.035, -2.601), (1.598, -2.299, -2.479), (1.747, -2.493, -2.146), (2.129, -2.276, -1.692), (2.066, -2.213, -1.237), (1.893, -2.04, -0.9043), (1.658, -1.805, -0.7825), (1.422, -1.569, -0.9043), (1.249, -1.396, -1.237), (1.186, -1.333, -1.692), (1.249, -1.396, -2.146), (1.422, -1.569, -2.479), (1.658, -1.805, -2.601), (1.893, -2.04, -2.479), (2.066, -2.213, -2.146), (2.417, -1.948, -1.692), (2.346, -1.894, -1.237), (2.152, -1.745, -0.9043), (1.888, -1.542, -0.7825), (1.623, -1.339, -0.9043), (1.43, -1.191, -1.237), (1.359, -1.136, -1.692), (1.43, -1.191, -2.146), (1.623, -1.339, -2.479), (1.888, -1.542, -2.601), (2.152, -1.745, -2.479), (2.346, -1.894, -2.146), (2.659, -1.586, -1.692), (2.581, -1.541, -1.237), (2.37, -1.419, -0.9043), (2.081, -1.252, -0.7825), (1.793, -1.086, -0.9043), (1.581, -0.9636, -1.237), (1.504, -0.9189, -1.692), (1.581, -0.9636, -2.146), (1.793, -1.086, -2.479), (2.081, -1.252, -2.601), (2.37, -1.419, -2.479), (2.581, -1.541, -2.146), (2.852, -1.195, -1.692), (2.769, -1.16, -1.237), (2.544, -1.067, -0.9043), (2.236, -0.9394, -0.7825), (1.928, -0.8119, -0.9043), (1.702, -0.7185, -1.237), (1.62, -0.6843, -1.692), (1.702, -0.7185, -2.146), (1.928, -0.8119, -2.479), (2.236, -0.9394, -2.601), (2.544, -1.067, -2.479), (2.769, -1.16, -2.146), (2.992, -0.7817, -1.692), (2.906, -0.7585, -1.237), (2.67, -0.6954, -0.9043), (2.348, -0.6091, -0.7825), (2.026, -0.5228, -0.9043), (1.79, -0.4597, -1.237), (1.704, -0.4366, -1.692), (1.79, -0.4597, -2.146), (2.026, -0.5228, -2.479), (2.348, -0.6091, -2.601), (2.67, -0.6954, -2.479), (2.906, -0.7585, -2.146), (3.077, -0.354, -1.692), (2.988, -0.3424, -1.237), (2.746, -0.3105, -0.9043), (2.416, -0.267, -0.7825), (2.085, -0.2235, -0.9043), (1.844, -0.1916, -1.237), (1.755, -0.18, -1.692), (1.844, -0.1916, -2.146), (2.085, -0.2235, -2.479), (2.416, -0.267, -2.601), (2.746, -0.3105, -2.479), (2.988, -0.3424, -2.146), (0.0, 1.0, -1.0), (0.0, 1.0, 1.0), (0.1951, 0.9808, -1.0), (0.1951, 0.9808, 1.0), (0.3827, 0.9239, -1.0), (0.3827, 0.9239, 1.0), (0.5556, 0.8315, -1.0), (0.5556, 0.8315, 1.0), (0.7071, 0.7071, -1.0), (0.7071, 0.7071, 1.0), (0.8315, 0.5556, -1.0), (0.8315, 0.5556, 1.0), (0.9239, 0.3827, -1.0), (0.9239, 0.3827, 1.0), (0.9808, 0.1951, -1.0), (0.9808, 0.1951, 1.0), (1.0, 7.55e-08, -1.0), (1.0, 7.55e-08, 1.0), (0.9808, -0.1951, -1.0), (0.9808, -0.1951, 1.0), (0.9239, -0.3827, -1.0), (0.9239, -0.3827, 1.0), (0.8315, -0.5556, -1.0), (0.8315, -0.5556, 1.0), (0.7071, -0.7071, -1.0), (0.7071, -0.7071, 1.0), (0.5556, -0.8315, -1.0), (0.5556, -0.8315, 1.0), (0.3827, -0.9239, -1.0), (0.3827, -0.9239, 1.0), (0.1951, -0.9808, -1.0), (0.1951, -0.9808, 1.0), (-3.258e-07, -1.0, -1.0), (-3.258e-07, -1.0, 1.0), (-0.1951, -0.9808, -1.0), (-0.1951, -0.9808, 1.0), (-0.3827, -0.9239, -1.0), (-0.3827, -0.9239, 1.0), (-0.5556, -0.8315, -1.0), (-0.5556, -0.8315, 1.0), (-0.7071, -0.7071, -1.0), (-0.7071, -0.7071, 1.0), (-0.8315, -0.5556, -1.0), (-0.8315, -0.5556, 1.0), (-0.9239, -0.3827, -1.0), (-0.9239, -0.3827, 1.0), (-0.9808, -0.1951, -1.0), (-0.9808, -0.1951, 1.0), (-1.0, 9.656e-07, -1.0), (-1.0, 9.656e-07, 1.0), (-0.9808, 0.1951, -1.0), (-0.9808, 0.1951, 1.0), (-0.9239, 0.3827, -1.0), (-0.9239, 0.3827, 1.0), (-0.8315, 0.5556, -1.0), (-0.8315, 0.5556, 1.0), (-0.7071, 0.7071, -1.0), (-0.7071, 0.7071, 1.0), (-0.5556, 0.8315, -1.0), (-0.5556, 0.8315, 1.0), (-0.3827, 0.9239, -1.0), (-0.3827, 0.9239, 1.0), (-0.1951, 0.9808, -1.0), (-0.1951, 0.9808, 1.0)], [], [(0, 1, 2), (0, 2, 3), (0, 3, 4), (0, 4, 5), (0, 5, 6), (0, 6, 7), (0, 7, 8), (0, 8, 9), (0, 9, 10), (0, 10, 11), (0, 11, 12), (0, 12, 13), (0, 13, 14), (0, 14, 15), (0, 15, 16), (0, 16, 17), (0, 17, 18), (0, 18, 19), (0, 19, 20), (0, 20, 21), (0, 21, 22), (0, 22, 23), (0, 23, 24), (0, 24, 25), (0, 25, 26), (0, 26, 27), (0, 27, 28), (0, 28, 29), (0, 29, 30), (0, 30, 31), (0, 31, 32), (0, 32, 1), (33, 34, 35, 36, 37, 38, 39, 40, 41, 42, 43, 44, 45, 46, 47, 48, 49, 50, 51, 52, 53, 54, 55, 56, 57, 58, 59, 60, 61, 62, 63, 64), (65, 77, 78, 66), (66, 78, 79, 67), (67, 79, 80, 68), (68, 80, 81, 69), (69, 81, 82, 70), (70, 82, 83, 71), (71, 83, 84, 72), (72, 84, 85, 73), (73, 85, 86, 74), (74, 86, 87, 75), (75, 87, 88, 76), (65, 76, 88, 77), (77, 89, 90, 78), (78, 90, 91, 79), (79, 91, 92, 80), (80, 92, 93, 81), (81, 93, 94, 82), (82, 94, 95, 83), (83, 95, 96, 84), (84, 96, 97, 85), (85, 97, 98, 86), (86, 98, 99, 87), (87, 99, 100, 88), (88, 100, 89, 77), (89, 101, 102, 90), (90, 102, 103, 91), (91, 103, 104, 92), (92, 104, 105, 93), (93, 105, 106, 94), (94, 106, 107, 95), (95, 107, 108, 96), (96, 108, 109, 97), (97, 109, 110, 98), (98, 110, 111, 99), (99, 111, 112, 100), (100, 112, 101, 89), (101, 113, 114, 102), (102, 114, 115, 103), (103, 115, 116, 104), (104, 116, 117, 105), (105, 117, 118, 106), (106, 118, 119, 107), (107, 119, 120, 108), (108, 120, 121, 109), (109, 121, 122, 110), (110, 122, 123, 111), (111, 123, 124, 112), (112, 124, 113, 101), (113, 125, 126, 114), (114, 126, 127, 115), (115, 127, 128, 116), (116, 128, 129, 117), (117, 129, 130, 118), (118, 130, 131, 119), (119, 131, 132, 120), (120, 132, 133, 121), (121, 133, 134, 122), (122, 134, 135, 123), (123, 135, 136, 124), (124, 136, 125, 113), (125, 137, 138, 126), (126, 138, 139, 127), (127, 139, 140, 128), (128, 140, 141, 129), (129, 141, 142, 130), (130, 142, 143, 131), (131, 143, 144, 132), (132, 144, 145, 133), (133, 145, 146, 134), (134, 146, 147, 135), (135, 147, 148, 136), (136, 148, 137, 125), (137, 149, 150, 138), (138, 150, 151, 139), (139, 151, 152, 140), (140, 152, 153, 141), (141, 153, 154, 142), (142, 154, 155, 143), (143, 155, 156, 144), (144, 156, 157, 145), (145, 157, 158, 146), (146, 158, 159, 147), (147, 159, 160, 148), (148, 160, 149, 137), (149, 161, 162, 150), (150, 162, 163, 151), (151, 163, 164, 152), (152, 164, 165, 153), (153, 165, 166, 154), (154, 166, 167, 155), (155, 167, 168, 156), (156, 168, 169, 157), (157, 169, 170, 158), (158, 170, 171, 159), (159, 171, 172, 160), (160, 172, 161, 149), (161, 173, 174, 162), (162, 174, 175, 163), (163, 175, 176, 164), (164, 176, 177, 165), (165, 177, 178, 166), (166, 178, 179, 167), (167, 179, 180, 168), (168, 180, 181, 169), (169, 181, 182, 170), (170, 182, 183, 171), (171, 183, 184, 172), (172, 184, 173, 161), (173, 185, 186, 174), (174, 186, 187, 175), (175, 187, 188, 176), (176, 188, 189, 177), (177, 189, 190, 178), (178, 190, 191, 179), (179, 191, 192, 180), (180, 192, 193, 181), (181, 193, 194, 182), (182, 194, 195, 183), (183, 195, 196, 184), (184, 196, 185, 173), (185, 197, 198, 186), (186, 198, 199, 187), (187, 199, 200, 188), (188, 200, 201, 189), (189, 201, 202, 190), (190, 202, 203, 191), (191, 203, 204, 192), (192, 204, 205, 193), (193, 205, 206, 194), (194, 206, 207, 195), (195, 207, 208, 196), (196, 208, 197, 185), (197, 209, 210, 198), (198, 210, 211, 199), (199, 211, 212, 200), (200, 212, 213, 201), (201, 213, 214, 202), (202, 214, 215, 203), (203, 215, 216, 204), (204, 216, 217, 205), (205, 217, 218, 206), (206, 218, 219, 207), (207, 219, 220, 208), (208, 220, 209, 197), (209, 221, 222, 210), (210, 222, 223, 211), (211, 223, 224, 212), (212, 224, 225, 213), (213, 225, 226, 214), (214, 226, 227, 215), (215, 227, 228, 216), (216, 228, 229, 217), (217, 229, 230, 218), (218, 230, 231, 219), (219, 231, 232, 220), (220, 232, 221, 209), (221, 233, 234, 222), (222, 234, 235, 223), (223, 235, 236, 224), (224, 236, 237, 225), (225, 237, 238, 226), (226, 238, 239, 227), (227, 239, 240, 228), (228, 240, 241, 229), (229, 241, 242, 230), (230, 242, 243, 231), (231, 243, 244, 232), (232, 244, 233, 221), (233, 245, 246, 234), (234, 246, 247, 235), (235, 247, 248, 236), (236, 248, 249, 237), (237, 249, 250, 238), (238, 250, 251, 239), (239, 251, 252, 240), (240, 252, 253, 241), (241, 253, 254, 242), (242, 254, 255, 243), (243, 255, 256, 244), (244, 256, 245, 233), (245, 257, 258, 246), (246, 258, 259, 247), (247, 259, 260, 248), (248, 260, 261, 249), (249, 261, 262, 250), (250, 262, 263, 251), (251, 263, 264, 252), (252, 264, 265, 253), (253, 265, 266, 254), (254, 266, 267, 255), (255, 267, 268, 256), (256, 268, 257, 245), (257, 269, 270, 258), (258, 270, 271, 259), (259, 271, 272, 260), (260, 272, 273, 261), (261, 273, 274, 262), (262, 274, 275, 263), (263, 275, 276, 264), (264, 276, 277, 265), (265, 277, 278, 266), (266, 278, 279, 267), (267, 279, 280, 268), (268, 280, 269, 257), (269, 281, 282, 270), (270, 282, 283, 271), (271, 283, 284, 272), (272, 284, 285, 273), (273, 285, 286, 274), (274, 286, 287, 275), (275, 287, 288, 276), (276, 288, 289, 277), (277, 289, 290, 278), (278, 290, 291, 279), (279, 291, 292, 280), (280, 292, 281, 269), (281, 293, 294, 282), (282, 294, 295, 283), (283, 295, 296, 284), (284, 296, 297, 285), (285, 297, 298, 286), (286, 298, 299, 287), (287, 299, 300, 288), (288, 300, 301, 289), (289, 301, 302, 290), (290, 302, 303, 291), (291, 303, 304, 292), (292, 304, 293, 281), (293, 305, 306, 294), (294, 306, 307, 295), (295, 307, 308, 296), (296, 308, 309, 297), (297, 309, 310, 298), (298, 310, 311, 299), (299, 311, 312, 300), (300, 312, 313, 301), (301, 313, 314, 302), (302, 314, 315, 303), (303, 315, 316, 304), (304, 316, 305, 293), (305, 317, 318, 306), (306, 318, 319, 307), (307, 319, 320, 308), (308, 320, 321, 309), (309, 321, 322, 310), (310, 322, 323, 311), (311, 323, 324, 312), (312, 324, 325, 313), (313, 325, 326, 314), (314, 326, 327, 315), (315, 327, 328, 316), (316, 328, 317, 305), (317, 329, 330, 318), (318, 330, 331, 319), (319, 331, 332, 320), (320, 332, 333, 321), (321, 333, 334, 322), (322, 334, 335, 323), (323, 335, 336, 324), (324, 336, 337, 325), (325, 337, 338, 326), (326, 338, 339, 327), (327, 339, 340, 328), (328, 340, 329, 317), (329, 341, 342, 330), (330, 342, 343, 331), (331, 343, 344, 332), (332, 344, 345, 333), (333, 345, 346, 334), (334, 346, 347, 335), (335, 347, 348, 336), (336, 348, 349, 337), (337, 349, 350, 338), (338, 350, 351, 339), (339, 351, 352, 340), (340, 352, 341, 329), (341, 353, 354, 342), (342, 354, 355, 343), (343, 355, 356, 344), (344, 356, 357, 345), (345, 357, 358, 346), (346, 358, 359, 347), (347, 359, 360, 348), (348, 360, 361, 349), (349, 361, 362, 350), (350, 362, 363, 351), (351, 363, 364, 352), (352, 364, 353, 341), (353, 365, 366, 354), (354, 366, 367, 355), (355, 367, 368, 356), (356, 368, 369, 357), (357, 369, 370, 358), (358, 370, 371, 359), (359, 371, 372, 360), (360, 372, 373, 361), (361, 373, 374, 362), (362, 374, 375, 363), (363, 375, 376, 364), (364, 376, 365, 353), (365, 377, 378, 366), (366, 378, 379, 367), (367, 379, 380, 368), (368, 380, 381, 369), (369, 381, 382, 370), (370, 382, 383, 371), (371, 383, 384, 372), (372, 384, 385, 373), (373, 385, 386, 374), (374, 386, 387, 375), (375, 387, 388, 376), (376, 388, 377, 365), (377, 389, 390, 378), (378, 390, 391, 379), (379, 391, 392, 380), (380, 392, 393, 381), (381, 393, 394, 382), (382, 394, 395, 383), (383, 395, 396, 384), (384, 396, 397, 385), (385, 397, 398, 386), (386, 398, 399, 387), (387, 399, 400, 388), (388, 400, 389, 377), (389, 401, 402, 390), (390, 402, 403, 391), (391, 403, 404, 392), (392, 404, 405, 393), (393, 405, 406, 394), (394, 406, 407, 395), (395, 407, 408, 396), (396, 408, 409, 397), (397, 409, 410, 398), (398, 410, 411, 399), (399, 411, 412, 400), (400, 412, 401, 389), (401, 413, 414, 402), (402, 414, 415, 403), (403, 415, 416, 404), (404, 416, 417, 405), (405, 417, 418, 406), (406, 418, 419, 407), (407, 419, 420, 408), (408, 420, 421, 409), (409, 421, 422, 410), (410, 422, 423, 411), (411, 423, 424, 412), (412, 424, 413, 401), (413, 425, 426, 414), (414, 426, 427, 415), (415, 427, 428, 416), (416, 428, 429, 417), (417, 429, 430, 418), (418, 430, 431, 419), (419, 431, 432, 420), (420, 432, 433, 421), (421, 433, 434, 422), (422, 434, 435, 423), (423, 435, 436, 424), (424, 436, 425, 413), (425, 437, 438, 426), (426, 438, 439, 427), (427, 439, 440, 428), (428, 440, 441, 429), (429, 441, 442, 430), (430, 442, 443, 431), (431, 443, 444, 432), (432, 444, 445, 433), (433, 445, 446, 434), (434, 446, 447, 435), (435, 447, 448, 436), (436, 448, 437, 425), (437, 449, 450, 438), (438, 450, 451, 439), (439, 451, 452, 440), (440, 452, 453, 441), (441, 453, 454, 442), (442, 454, 455, 443), (443, 455, 456, 444), (444, 456, 457, 445), (445, 457, 458, 446), (446, 458, 459, 447), (447, 459, 460, 448), (448, 460, 449, 437), (449, 461, 462, 450), (450, 462, 463, 451), (451, 463, 464, 452), (452, 464, 465, 453), (453, 465, 466, 454), (454, 466, 467, 455), (455, 467, 468, 456), (456, 468, 469, 457), (457, 469, 470, 458), (458, 470, 471, 459), (459, 471, 472, 460), (460, 472, 461, 449), (461, 473, 474, 462), (462, 474, 475, 463), (463, 475, 476, 464), (464, 476, 477, 465), (465, 477, 478, 466), (466, 478, 479, 467), (467, 479, 480, 468), (468, 480, 481, 469), (469, 481, 482, 470), (470, 482, 483, 471), (471, 483, 484, 472), (472, 484, 473, 461), (473, 485, 486, 474), (474, 486, 487, 475), (475, 487, 488, 476), (476, 488, 489, 477), (477, 489, 490, 478), (478, 490, 491, 479), (479, 491, 492, 480), (480, 492, 493, 481), (481, 493, 494, 482), (482, 494, 495, 483), (483, 495, 496, 484), (484, 496, 485, 473), (485, 497, 498, 486), (486, 498, 499, 487), (487, 499, 500, 488), (488, 500, 501, 489), (489, 501, 502, 490), (490, 502, 503, 491), (491, 503, 504, 492), (492, 504, 505, 493), (493, 505, 506, 494), (494, 506, 507, 495), (495, 507, 508, 496), (496, 508, 497, 485), (497, 509, 510, 498), (498, 510, 511, 499), (499, 511, 512, 500), (500, 512, 513, 501), (501, 513, 514, 502), (502, 514, 515, 503), (503, 515, 516, 504), (504, 516, 517, 505), (505, 517, 518, 506), (506, 518, 519, 507), (507, 519, 520, 508), (508, 520, 509, 497), (509, 521, 522, 510), (510, 522, 523, 511), (511, 523, 524, 512), (512, 524, 525, 513), (513, 525, 526, 514), (514, 526, 527, 515), (515, 527, 528, 516), (516, 528, 529, 517), (517, 529, 530, 518), (518, 530, 531, 519), (519, 531, 532, 520), (520, 532, 521, 509), (521, 533, 534, 522), (522, 534, 535, 523), (523, 535, 536, 524), (524, 536, 537, 525), (525, 537, 538, 526), (526, 538, 539, 527), (527, 539, 540, 528), (528, 540, 541, 529), (529, 541, 542, 530), (530, 542, 543, 531), (531, 543, 544, 532), (532, 544, 533, 521), (533, 545, 546, 534), (534, 546, 547, 535), (535, 547, 548, 536), (536, 548, 549, 537), (537, 549, 550, 538), (538, 550, 551, 539), (539, 551, 552, 540), (540, 552, 553, 541), (541, 553, 554, 542), (542, 554, 555, 543), (543, 555, 556, 544), (544, 556, 545, 533), (545, 557, 558, 546), (546, 558, 559, 547), (547, 559, 560, 548), (548, 560, 561, 549), (549, 561, 562, 550), (550, 562, 563, 551), (551, 563, 564, 552), (552, 564, 565, 553), (553, 565, 566, 554), (554, 566, 567, 555), (555, 567, 568, 556), (556, 568, 557, 545), (557, 569, 570, 558), (558, 570, 571, 559), (559, 571, 572, 560), (560, 572, 573, 561), (561, 573, 574, 562), (562, 574, 575, 563), (563, 575, 576, 564), (564, 576, 577, 565), (565, 577, 578, 566), (566, 578, 579, 567), (567, 579, 580, 568), (568, 580, 569, 557), (569, 581, 582, 570), (570, 582, 583, 571), (571, 583, 584, 572), (572, 584, 585, 573), (573, 585, 586, 574), (574, 586, 587, 575), (575, 587, 588, 576), (576, 588, 589, 577), (577, 589, 590, 578), (578, 590, 591, 579), (579, 591, 592, 580), (580, 592, 581, 569), (581, 593, 594, 582), (582, 594, 595, 583), (583, 595, 596, 584), (584, 596, 597, 585), (585, 597, 598, 586), (586, 598, 599, 587), (587, 599, 600, 588), (588, 600, 601, 589), (589, 601, 602, 590), (590, 602, 603, 591), (591, 603, 604, 592), (592, 604, 593, 581), (593, 605, 606, 594), (594, 606, 607, 595), (595, 607, 608, 596), (596, 608, 609, 597), (597, 609, 610, 598), (598, 610, 611, 599), (599, 611, 612, 600), (600, 612, 613, 601), (601, 613, 614, 602), (602, 614, 615, 603), (603, 615, 616, 604), (604, 616, 605, 593), (605, 617, 618, 606), (606, 618, 619, 607), (607, 619, 620, 608), (608, 620, 621, 609), (609, 621, 622, 610), (610, 622, 623, 611), (611, 623, 624, 612), (612, 624, 625, 613), (613, 625, 626, 614), (614, 626, 627, 615), (615, 627, 628, 616), (616, 628, 617, 605), (617, 629, 630, 618), (618, 630, 631, 619), (619, 631, 632, 620), (620, 632, 633, 621), (621, 633, 634, 622), (622, 634, 635, 623), (623, 635, 636, 624), (624, 636, 637, 625), (625, 637, 638, 626), (626, 638, 639, 627), (627, 639, 640, 628), (628, 640, 629, 617), (629, 65, 66, 630), (630, 66, 67, 631), (631, 67, 68, 632), (632, 68, 69, 633), (633, 69, 70, 634), (634, 70, 71, 635), (635, 71, 72, 636), (636, 72, 73, 637), (637, 73, 74, 638), (638, 74, 75, 639), (639, 75, 76, 640), (640, 76, 65, 629), (641, 642, 644, 643), (643, 644, 646, 645), (645, 646, 648, 647), (647, 648, 650, 649), (649, 650, 652, 651), (651, 652, 654, 653), (653, 654, 656, 655), (655, 656, 658, 657), (657, 658, 660, 659), (659, 660, 662, 661), (661, 662, 664, 663), (663, 664, 666, 665), (665, 666, 668, 667), (667, 668, 670, 669), (669, 670, 672, 671), (671, 672, 674, 673), (673, 674, 676, 675), (675, 676, 678, 677), (677, 678, 680, 679), (679, 680, 682, 681), (681, 682, 684, 683), (683, 684, 686, 685), (685, 686, 688, 687), (687, 688, 690, 689), (689, 690, 692, 691), (691, 692, 694, 693), (693, 694, 696, 695), (695, 696, 698, 697), (697, 698, 700, 699), (699, 700, 702, 701), (644, 642, 704, 702, 700, 698, 696, 694, 692, 690, 688, 686, 684, 682, 680, 678, 676, 674, 672, 670, 668, 666, 664, 662, 660, 658, 656, 654, 652, 650, 648, 646), (703, 704, 642, 641), (701, 702, 704, 703), (641, 643, 645, 647, 649, 651, 653, 655, 657, 659, 661, 663, 665, 667, 669, 671, 673, 675, 677, 679, 681, 683, 685, 687, 689, 691, 693, 695, 697, 699, 701, 703)])
me_cylinder_001.materials.append(mat_vermelho)
me_cylinder_001.use_remesh_preserve_volume = False
me_cylinder_001.use_remesh_preserve_attributes = False
me_cylinder_001.use_mirror_vertex_groups = False
me_cylinder_001.update()
me_cylinder = bpy.data.meshes.new('Cylinder')
me_cylinder.from_pydata([(0.0, 1.0, -1.0), (0.0, 1.0, 1.0), (0.1951, 0.9808, -1.0), (0.1951, 0.9808, 1.0), (0.3827, 0.9239, -1.0), (0.3827, 0.9239, 1.0), (0.5556, 0.8315, -1.0), (0.5556, 0.8315, 1.0), (0.7071, 0.7071, -1.0), (0.7071, 0.7071, 1.0), (0.8315, 0.5556, -1.0), (0.8315, 0.5556, 1.0), (0.9239, 0.3827, -1.0), (0.9239, 0.3827, 1.0), (0.9808, 0.1951, -1.0), (0.9808, 0.1951, 1.0), (1.0, 7.55e-08, -1.0), (1.0, 7.55e-08, 1.0), (0.9808, -0.1951, -1.0), (0.9808, -0.1951, 1.0), (0.9239, -0.3827, -1.0), (0.9239, -0.3827, 1.0), (0.8315, -0.5556, -1.0), (0.8315, -0.5556, 1.0), (0.7071, -0.7071, -1.0), (0.7071, -0.7071, 1.0), (0.5556, -0.8315, -1.0), (0.5556, -0.8315, 1.0), (0.3827, -0.9239, -1.0), (0.3827, -0.9239, 1.0), (0.1951, -0.9808, -1.0), (0.1951, -0.9808, 1.0), (-3.258e-07, -1.0, -1.0), (-3.258e-07, -1.0, 1.0), (-0.1951, -0.9808, -1.0), (-0.1951, -0.9808, 1.0), (-0.3827, -0.9239, -1.0), (-0.3827, -0.9239, 1.0), (-0.5556, -0.8315, -1.0), (-0.5556, -0.8315, 1.0), (-0.7071, -0.7071, -1.0), (-0.7071, -0.7071, 1.0), (-0.8315, -0.5556, -1.0), (-0.8315, -0.5556, 1.0), (-0.9239, -0.3827, -1.0), (-0.9239, -0.3827, 1.0), (-0.9808, -0.1951, -1.0), (-0.9808, -0.1951, 1.0), (-1.0, 9.656e-07, -1.0), (-1.0, 9.656e-07, 1.0), (-0.9808, 0.1951, -1.0), (-0.9808, 0.1951, 1.0), (-0.9239, 0.3827, -1.0), (-0.9239, 0.3827, 1.0), (-0.8315, 0.5556, -1.0), (-0.8315, 0.5556, 1.0), (-0.7071, 0.7071, -1.0), (-0.7071, 0.7071, 1.0), (-0.5556, 0.8315, -1.0), (-0.5556, 0.8315, 1.0), (-0.3827, 0.9239, -1.0), (-0.3827, 0.9239, 1.0), (-0.1951, 0.9808, -1.0), (-0.1951, 0.9808, 1.0)], [], [(0, 1, 3, 2), (2, 3, 5, 4), (4, 5, 7, 6), (6, 7, 9, 8), (8, 9, 11, 10), (10, 11, 13, 12), (12, 13, 15, 14), (14, 15, 17, 16), (16, 17, 19, 18), (18, 19, 21, 20), (20, 21, 23, 22), (22, 23, 25, 24), (24, 25, 27, 26), (26, 27, 29, 28), (28, 29, 31, 30), (30, 31, 33, 32), (32, 33, 35, 34), (34, 35, 37, 36), (36, 37, 39, 38), (38, 39, 41, 40), (40, 41, 43, 42), (42, 43, 45, 44), (44, 45, 47, 46), (46, 47, 49, 48), (48, 49, 51, 50), (50, 51, 53, 52), (52, 53, 55, 54), (54, 55, 57, 56), (56, 57, 59, 58), (58, 59, 61, 60), (3, 1, 63, 61, 59, 57, 55, 53, 51, 49, 47, 45, 43, 41, 39, 37, 35, 33, 31, 29, 27, 25, 23, 21, 19, 17, 15, 13, 11, 9, 7, 5), (62, 63, 1, 0), (60, 61, 63, 62), (0, 2, 4, 6, 8, 10, 12, 14, 16, 18, 20, 22, 24, 26, 28, 30, 32, 34, 36, 38, 40, 42, 44, 46, 48, 50, 52, 54, 56, 58, 60, 62)])
me_cylinder.materials.append(mat_madeira)
me_cylinder.use_remesh_preserve_volume = False
me_cylinder.use_remesh_preserve_attributes = False
me_cylinder.use_mirror_vertex_groups = False
me_cylinder.update()

# ---- objects
ob_parafuso = bpy.data.objects.new('Parafuso', me_sphere)
ob_prega = bpy.data.objects.new('Prega', me_cylinder_001)
ob_cabo = bpy.data.objects.new('Cabo', me_cylinder)

# ---- transforms, parenting, visibility, modifiers, constraints
ob_parafuso.location = (-0.09468, -5.042, 0.0001383)
ob_parafuso.rotation_euler = (-8.186e-13, 3.142, 1.571)
ob_parafuso.scale = (0.25, 0.25, 0.25)
ob_parafuso.lineart.crease_threshold = 0.0
ob_prega.location = (-0.09084, 5.133, -0.0002829)
ob_prega.rotation_euler = (1.571, -1.571, 0.0)
ob_prega.scale = (0.375, 0.375, 0.275)
ob_prega.lineart.crease_threshold = 0.0
ob_cabo.location = (-0.09478, -0.09478, -0.0002896)
ob_cabo.rotation_euler = (1.571, -1.571, 0.0)
ob_cabo.scale = (0.25, 0.25, 5.0)
ob_cabo.lineart.crease_threshold = 0.0

# ---- collection membership
col_collection_1.objects.link(ob_parafuso)
col_collection_1.objects.link(ob_prega)
col_collection_1.objects.link(ob_cabo)

# ---- scene / render settings (as saved in the file)
scene.frame_start = 1; scene.frame_end = 250; scene.frame_set(1)
scene.render.engine = 'BLENDER_EEVEE_NEXT'
scene.render.image_settings.color_mode = 'RGB'
scene.render.image_settings.compression = 90
scene.render.resolution_percentage = 50
scene.render.dither_intensity = 0.0
scene.render.bake_margin = 2
scene.render.bake_bias = 0.0
scene.cycles.use_denoising = False
scene.cycles.samples = 10
scene.cycles.sampling_pattern = 'TABULATED_SOBOL'
scene.cycles.light_sampling_threshold = 0.0
scene.cycles.use_adaptive_sampling = False
scene.cycles.use_light_tree = False
scene.cycles.blur_glossy = 0.0
scene.cycles.volume_bounces = 1
scene.cycles.pixel_filter_type = 'GAUSSIAN'
scene.cycles.sample_clamp_indirect = 0.0
scene.view_settings.view_transform = 'Standard'
bpy.context.view_layer.update()

# ---- added for rendering (the .blend has no active camera and no usable light): camera, sun
cam_auto = bpy.data.cameras.new('AutoCamera')
cam_auto.lens = 50.0
cam_auto.sensor_width = 36.0
cam_auto.clip_end = 1000.0
ob_auto_camera = bpy.data.objects.new('AutoCamera', cam_auto)
scene.collection.objects.link(ob_auto_camera)
ob_auto_camera.location = (10.6756, -12.6687, 8.55171)
ob_auto_camera.rotation_euler = (1.09748, -7.21219e-08, 0.694738)
scene.camera = ob_auto_camera
light_auto_sun = bpy.data.lights.new('AutoSun', 'SUN')
light_auto_sun.energy = 3.0
light_auto_sun.angle = 0.0523599
ob_auto_sun = bpy.data.objects.new('AutoSun', light_auto_sun)
scene.collection.objects.link(ob_auto_sun)
ob_auto_sun.rotation_euler = (0.872665, 0.174533, 0.523599)
bpy.context.view_layer.update()
